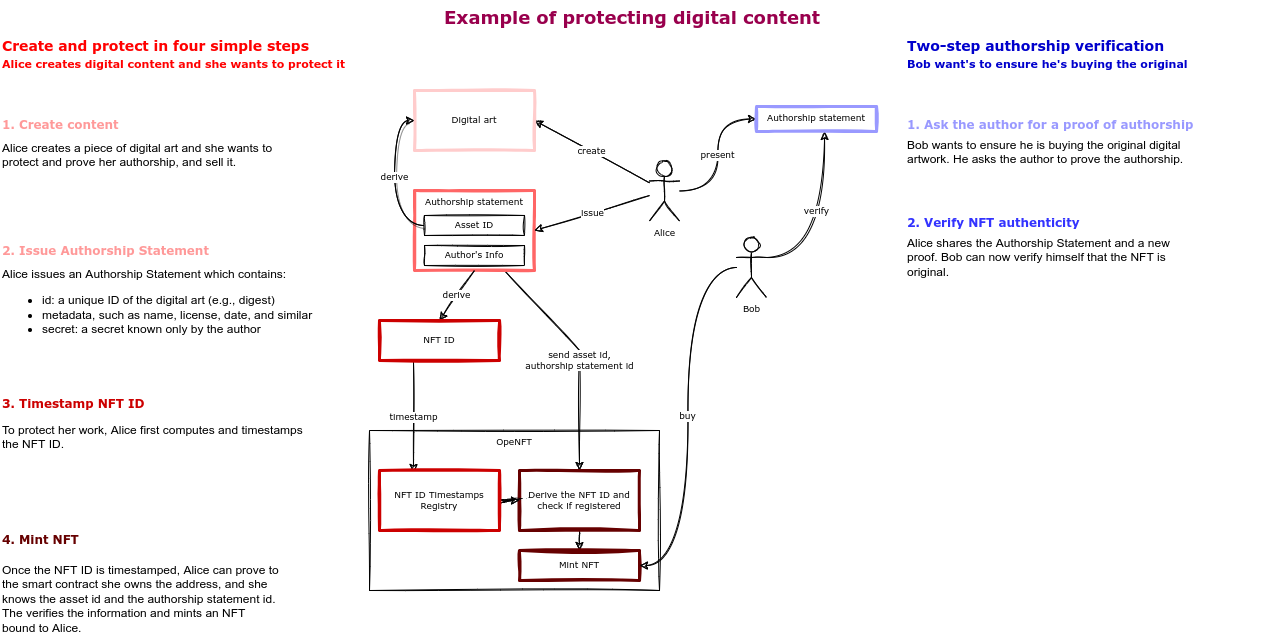

The diagram above was exported from draw.io. Its source (the exported page's mxGraphModel, read from the mxfile embedded in the PNG):
<mxGraphModel dx="2523" dy="1033" grid="1" gridSize="10" guides="1" tooltips="1" connect="1" arrows="1" fold="1" page="1" pageScale="1" pageWidth="850" pageHeight="1100" background="#ffffff" math="0" shadow="0">
  <root>
    <mxCell id="0" />
    <mxCell id="1" parent="0" />
    <mxCell id="2" value="OpeNFT" style="rounded=0;whiteSpace=wrap;html=1;verticalAlign=top;fontFamily=Verdana;fontSize=9;sketch=1;" vertex="1" parent="1">
      <mxGeometry x="103" y="439" width="290" height="160" as="geometry" />
    </mxCell>
    <mxCell id="3" value="send asset id,&lt;br&gt;authorship statement id" style="edgeStyle=none;rounded=0;orthogonalLoop=1;jettySize=auto;html=1;exitX=0.75;exitY=1;exitDx=0;exitDy=0;fontFamily=Verdana;fontSize=9;sketch=1;" edge="1" source="4" target="16" parent="1">
      <mxGeometry x="0.0421" relative="1" as="geometry">
        <mxPoint x="233" y="429" as="targetPoint" />
        <mxPoint x="483" y="399" as="sourcePoint" />
        <Array as="points">
          <mxPoint x="313" y="359" />
        </Array>
        <mxPoint as="offset" />
      </mxGeometry>
    </mxCell>
    <mxCell id="4" value="Authorship statement" style="rounded=0;whiteSpace=wrap;html=1;verticalAlign=top;fontFamily=Verdana;fontSize=9;strokeColor=#FF6666;sketch=1;strokeWidth=3;" vertex="1" parent="1">
      <mxGeometry x="148" y="199" width="120" height="80" as="geometry" />
    </mxCell>
    <mxCell id="5" value="create" style="rounded=0;orthogonalLoop=1;jettySize=auto;html=1;entryX=1;entryY=0.5;entryDx=0;entryDy=0;fontFamily=Verdana;fontSize=9;sketch=1;" edge="1" source="8" target="9" parent="1">
      <mxGeometry relative="1" as="geometry" />
    </mxCell>
    <mxCell id="6" value="issue" style="edgeStyle=none;rounded=0;orthogonalLoop=1;jettySize=auto;html=1;fontFamily=Verdana;fontSize=9;entryX=1;entryY=0.5;entryDx=0;entryDy=0;sketch=1;" edge="1" source="8" target="4" parent="1">
      <mxGeometry relative="1" as="geometry">
        <mxPoint x="273" y="249" as="targetPoint" />
      </mxGeometry>
    </mxCell>
    <mxCell id="7" value="present" style="edgeStyle=orthogonalEdgeStyle;curved=1;rounded=0;sketch=1;orthogonalLoop=1;jettySize=auto;html=1;entryX=0;entryY=0.5;entryDx=0;entryDy=0;fontFamily=Verdana;fontSize=9;fontColor=#000000;" edge="1" source="8" target="33" parent="1">
      <mxGeometry relative="1" as="geometry">
        <mxPoint x="503" y="251" as="targetPoint" />
      </mxGeometry>
    </mxCell>
    <mxCell id="8" value="Alice" style="shape=umlActor;verticalLabelPosition=bottom;verticalAlign=top;html=1;outlineConnect=0;fontFamily=Verdana;fontSize=9;sketch=1;" vertex="1" parent="1">
      <mxGeometry x="383" y="169.5" width="30" height="60" as="geometry" />
    </mxCell>
    <mxCell id="9" value="Digital art" style="rounded=0;whiteSpace=wrap;html=1;fontFamily=Verdana;fontSize=9;strokeColor=#FFCCCC;strokeWidth=3;sketch=1;fontColor=#000000;" vertex="1" parent="1">
      <mxGeometry x="148" y="99" width="120" height="60" as="geometry" />
    </mxCell>
    <mxCell id="10" value="derive" style="edgeStyle=none;rounded=0;orthogonalLoop=1;jettySize=auto;html=1;entryX=0.5;entryY=0;entryDx=0;entryDy=0;exitX=0.5;exitY=1;exitDx=0;exitDy=0;fontFamily=Verdana;fontSize=9;sketch=1;" edge="1" source="4" target="20" parent="1">
      <mxGeometry relative="1" as="geometry">
        <mxPoint x="413" y="199" as="sourcePoint" />
      </mxGeometry>
    </mxCell>
    <mxCell id="11" value="Author's Info" style="rounded=0;whiteSpace=wrap;html=1;verticalAlign=middle;fontFamily=Verdana;fontSize=9;strokeColor=#000000;sketch=1;" vertex="1" parent="1">
      <mxGeometry x="158" y="254" width="100" height="20" as="geometry" />
    </mxCell>
    <mxCell id="12" value="Alice creates a piece of digital art and she wants to protect and prove her authorship, and&amp;nbsp;sell it." style="text;html=1;strokeColor=none;fillColor=none;align=left;verticalAlign=top;whiteSpace=wrap;rounded=0;" vertex="1" parent="1">
      <mxGeometry x="-266" y="143" width="306" height="60" as="geometry" />
    </mxCell>
    <mxCell id="13" value="Alice issues an Authorship Statement which contains:&lt;br&gt;&lt;ul&gt;&lt;li&gt;id: a unique ID of the digital art (e.g., digest)&lt;/li&gt;&lt;li&gt;metadata, such as name, license, date, and similar&lt;/li&gt;&lt;li&gt;secret: a secret known only by the author&lt;/li&gt;&lt;/ul&gt;" style="text;html=1;strokeColor=none;fillColor=none;align=left;verticalAlign=top;whiteSpace=wrap;rounded=0;" vertex="1" parent="1">
      <mxGeometry x="-266" y="269" width="326" height="129" as="geometry" />
    </mxCell>
    <mxCell id="14" value="To protect her work, Alice first computes and timestamps the NFT ID." style="text;html=1;strokeColor=none;fillColor=none;align=left;verticalAlign=top;whiteSpace=wrap;rounded=0;" vertex="1" parent="1">
      <mxGeometry x="-266" y="425" width="316" height="55" as="geometry" />
    </mxCell>
    <mxCell id="15" style="edgeStyle=none;rounded=0;orthogonalLoop=1;jettySize=auto;html=1;entryX=0.5;entryY=0;entryDx=0;entryDy=0;fontFamily=Verdana;fontSize=9;sketch=1;" edge="1" source="16" target="23" parent="1">
      <mxGeometry relative="1" as="geometry" />
    </mxCell>
    <mxCell id="16" value="Derive the NFT ID and check if registered" style="rounded=0;whiteSpace=wrap;html=1;fontFamily=Verdana;fontSize=9;strokeWidth=3;strokeColor=#660000;sketch=1;" vertex="1" parent="1">
      <mxGeometry x="253" y="479" width="120" height="60" as="geometry" />
    </mxCell>
    <mxCell id="17" value="derive" style="edgeStyle=orthogonalEdgeStyle;rounded=0;orthogonalLoop=1;jettySize=auto;html=1;entryX=0;entryY=0.5;entryDx=0;entryDy=0;curved=1;exitX=0;exitY=0.5;exitDx=0;exitDy=0;sketch=1;shadow=1;fontFamily=Verdana;fontSize=9;" edge="1" source="18" target="9" parent="1">
      <mxGeometry relative="1" as="geometry" />
    </mxCell>
    <mxCell id="18" value="Asset ID" style="rounded=0;whiteSpace=wrap;html=1;verticalAlign=middle;fontFamily=Verdana;fontSize=9;sketch=1;" vertex="1" parent="1">
      <mxGeometry x="158" y="224" width="100" height="20" as="geometry" />
    </mxCell>
    <mxCell id="19" value="timestamp" style="edgeStyle=none;rounded=0;orthogonalLoop=1;jettySize=auto;html=1;exitX=0.5;exitY=1;exitDx=0;exitDy=0;fontFamily=Verdana;fontSize=9;sketch=1;" edge="1" parent="1">
      <mxGeometry relative="1" as="geometry">
        <mxPoint x="147" y="370.9999999999998" as="sourcePoint" />
        <mxPoint x="147" y="480.9999999999998" as="targetPoint" />
      </mxGeometry>
    </mxCell>
    <mxCell id="20" value="NFT ID" style="rounded=0;whiteSpace=wrap;html=1;fontFamily=Verdana;fontSize=9;strokeColor=#CC0000;strokeWidth=3;shadow=0;sketch=1;" vertex="1" parent="1">
      <mxGeometry x="113" y="329" width="120" height="40" as="geometry" />
    </mxCell>
    <mxCell id="21" style="edgeStyle=orthogonalEdgeStyle;curved=1;rounded=0;orthogonalLoop=1;jettySize=auto;html=1;entryX=0;entryY=0.5;entryDx=0;entryDy=0;fontFamily=Verdana;fontSize=9;sketch=1;" edge="1" source="22" target="16" parent="1">
      <mxGeometry relative="1" as="geometry" />
    </mxCell>
    <mxCell id="22" value="NFT ID Timestamps Registry" style="rounded=0;whiteSpace=wrap;html=1;fontFamily=Verdana;fontSize=9;strokeColor=#CC0000;strokeWidth=3;shadow=0;sketch=1;" vertex="1" parent="1">
      <mxGeometry x="113" y="479" width="120" height="60" as="geometry" />
    </mxCell>
    <mxCell id="23" value="Mint NFT" style="rounded=0;whiteSpace=wrap;html=1;fontFamily=Verdana;fontSize=9;strokeWidth=3;strokeColor=#660000;sketch=1;" vertex="1" parent="1">
      <mxGeometry x="253" y="559" width="120" height="30" as="geometry" />
    </mxCell>
    <mxCell id="24" style="edgeStyle=none;rounded=0;orthogonalLoop=1;jettySize=auto;html=1;exitX=0.5;exitY=0;exitDx=0;exitDy=0;fontFamily=Verdana;fontSize=9;sketch=1;" edge="1" source="23" target="23" parent="1">
      <mxGeometry relative="1" as="geometry" />
    </mxCell>
    <mxCell id="25" value="1. Create content" style="text;html=1;strokeColor=none;fillColor=none;align=left;verticalAlign=top;whiteSpace=wrap;rounded=0;fontSize=12;fontFamily=Verdana;fontStyle=1;sketch=0;fontColor=#FF9999;labelBackgroundColor=default;" vertex="1" parent="1">
      <mxGeometry x="-266" y="120" width="240" height="20" as="geometry" />
    </mxCell>
    <mxCell id="26" value="3. Timestamp NFT ID" style="text;html=1;strokeColor=none;fillColor=none;align=left;verticalAlign=top;whiteSpace=wrap;rounded=0;fontSize=12;fontFamily=Verdana;fontStyle=1;fontColor=#CC0000;" vertex="1" parent="1">
      <mxGeometry x="-266" y="399" width="290" height="20" as="geometry" />
    </mxCell>
    <mxCell id="27" value="4. Mint NFT&amp;nbsp;" style="text;html=1;strokeColor=none;fillColor=none;align=left;verticalAlign=top;whiteSpace=wrap;rounded=0;fontSize=12;fontFamily=Verdana;fontStyle=1;fontColor=#660000;" vertex="1" parent="1">
      <mxGeometry x="-266" y="535" width="290" height="20" as="geometry" />
    </mxCell>
    <mxCell id="28" value="Once the NFT ID is timestamped, Alice can prove to the smart contract she owns the address, and she knows the asset id and the authorship statement id. The verifies the information and mints an NFT bound to Alice." style="text;html=1;strokeColor=none;fillColor=none;align=left;verticalAlign=top;whiteSpace=wrap;rounded=0;" vertex="1" parent="1">
      <mxGeometry x="-266" y="565" width="280" height="75" as="geometry" />
    </mxCell>
    <mxCell id="29" value="buy" style="edgeStyle=orthogonalEdgeStyle;curved=1;rounded=0;sketch=1;orthogonalLoop=1;jettySize=auto;html=1;entryX=1;entryY=0.5;entryDx=0;entryDy=0;fontFamily=Verdana;fontSize=9;fontColor=#000000;" edge="1" source="31" target="23" parent="1">
      <mxGeometry relative="1" as="geometry">
        <mxPoint x="570" y="359" as="targetPoint" />
      </mxGeometry>
    </mxCell>
    <mxCell id="30" value="verify" style="edgeStyle=orthogonalEdgeStyle;curved=1;rounded=0;sketch=1;orthogonalLoop=1;jettySize=auto;html=1;entryX=0.567;entryY=1;entryDx=0;entryDy=0;fontFamily=Verdana;fontSize=9;fontColor=#000000;entryPerimeter=0;exitX=1;exitY=0.3333333333333333;exitDx=0;exitDy=0;exitPerimeter=0;" edge="1" source="31" target="33" parent="1">
      <mxGeometry x="0.1304" y="8" relative="1" as="geometry">
        <mxPoint as="offset" />
      </mxGeometry>
    </mxCell>
    <mxCell id="31" value="Bob" style="shape=umlActor;verticalLabelPosition=bottom;verticalAlign=top;html=1;outlineConnect=0;shadow=0;labelBackgroundColor=default;sketch=1;strokeColor=#000000;strokeWidth=1;fontFamily=Verdana;fontSize=9;fontColor=#000000;" vertex="1" parent="1">
      <mxGeometry x="470" y="246" width="30" height="60" as="geometry" />
    </mxCell>
    <mxCell id="32" style="edgeStyle=orthogonalEdgeStyle;curved=1;rounded=0;sketch=1;orthogonalLoop=1;jettySize=auto;html=1;exitX=0.5;exitY=1;exitDx=0;exitDy=0;fontFamily=Verdana;fontSize=9;fontColor=#000000;" edge="1" parent="1">
      <mxGeometry relative="1" as="geometry">
        <mxPoint x="553" y="223.49999999999977" as="sourcePoint" />
        <mxPoint x="553" y="223.49999999999977" as="targetPoint" />
      </mxGeometry>
    </mxCell>
    <mxCell id="33" value="Authorship statement" style="rounded=0;whiteSpace=wrap;html=1;verticalAlign=top;fontFamily=Verdana;fontSize=9;strokeColor=#9999FF;sketch=1;strokeWidth=3;fillColor=none;" vertex="1" parent="1">
      <mxGeometry x="490" y="115" width="120" height="25" as="geometry" />
    </mxCell>
    <mxCell id="34" value="Create and protect in four simple steps&lt;br&gt;&lt;font style=&quot;font-size: 11px;&quot;&gt;Alice creates digital content and she wants to protect it&lt;/font&gt;" style="text;html=1;strokeColor=none;fillColor=none;align=left;verticalAlign=top;whiteSpace=wrap;rounded=0;fontSize=14;fontFamily=Verdana;fontStyle=1;sketch=0;fontColor=#FF0000;labelBackgroundColor=default;" vertex="1" parent="1">
      <mxGeometry x="-266" y="40" width="370" height="20" as="geometry" />
    </mxCell>
    <mxCell id="35" value="Two-step authorship verification&lt;br&gt;&lt;font style=&quot;font-size: 11px;&quot;&gt;Bob want's to ensure he's buying the original&lt;/font&gt;" style="text;html=1;strokeColor=none;fillColor=none;align=left;verticalAlign=top;whiteSpace=wrap;rounded=0;fontSize=14;fontFamily=Verdana;fontStyle=1;sketch=0;fontColor=#0000CC;labelBackgroundColor=default;" vertex="1" parent="1">
      <mxGeometry x="639" y="40" width="370" height="20" as="geometry" />
    </mxCell>
    <mxCell id="36" value="Bob wants to ensure he is buying the original digital artwork. He asks the author to prove the authorship." style="text;html=1;strokeColor=none;fillColor=none;align=left;verticalAlign=top;whiteSpace=wrap;rounded=0;" vertex="1" parent="1">
      <mxGeometry x="639" y="140" width="290" height="60" as="geometry" />
    </mxCell>
    <mxCell id="37" value="1. Ask the author for a proof of authorship" style="text;html=1;strokeColor=none;fillColor=none;align=left;verticalAlign=top;whiteSpace=wrap;rounded=0;fontSize=12;fontFamily=Verdana;fontStyle=1;sketch=0;fontColor=#9999FF;labelBackgroundColor=default;" vertex="1" parent="1">
      <mxGeometry x="639" y="120" width="300" height="20" as="geometry" />
    </mxCell>
    <mxCell id="38" value="Alice shares the Authorship Statement and a new proof. Bob can now verify himself that the NFT is original." style="text;html=1;strokeColor=none;fillColor=none;align=left;verticalAlign=top;whiteSpace=wrap;rounded=0;" vertex="1" parent="1">
      <mxGeometry x="639" y="237.5" width="290" height="60" as="geometry" />
    </mxCell>
    <mxCell id="39" value="2. Verify NFT authenticity" style="text;html=1;strokeColor=none;fillColor=none;align=left;verticalAlign=top;whiteSpace=wrap;rounded=0;fontSize=12;fontFamily=Verdana;fontStyle=1;sketch=0;fontColor=#3333FF;labelBackgroundColor=default;" vertex="1" parent="1">
      <mxGeometry x="639" y="217.5" width="300" height="20" as="geometry" />
    </mxCell>
    <mxCell id="40" value="2. Issue Authorship Statement" style="text;html=1;strokeColor=none;fillColor=none;align=left;verticalAlign=top;whiteSpace=wrap;rounded=0;fontSize=12;fontFamily=Verdana;fontStyle=1;sketch=0;fontColor=#FF9999;labelBackgroundColor=default;" vertex="1" parent="1">
      <mxGeometry x="-266" y="246" width="240" height="20" as="geometry" />
    </mxCell>
    <mxCell id="41" value="Example of protecting digital content" style="text;html=1;strokeColor=none;fillColor=none;align=center;verticalAlign=top;whiteSpace=wrap;rounded=0;fontSize=18;fontFamily=Verdana;fontStyle=1;sketch=0;fontColor=#99004D;labelBackgroundColor=default;" vertex="1" parent="1">
      <mxGeometry x="141" y="9" width="450" height="20" as="geometry" />
    </mxCell>
  </root>
</mxGraphModel>